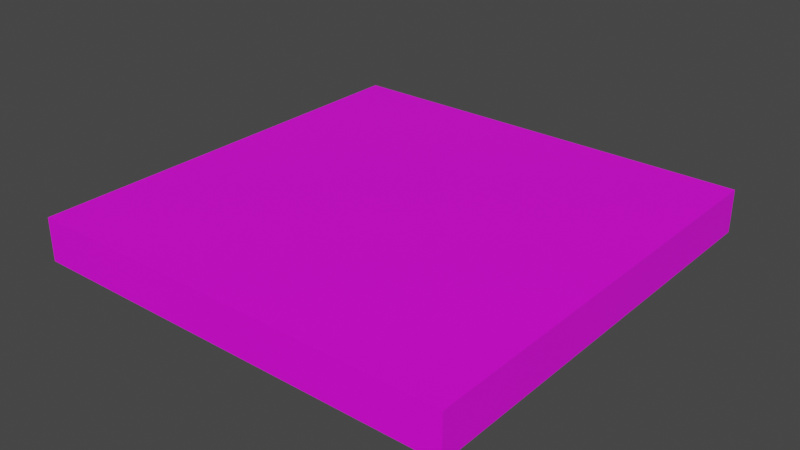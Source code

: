 # Source: blend.blend  (saved by Blender 3.4.6; exported with 4.5.12 LTS)
import bpy
from mathutils import Matrix  # noqa: F401  (used for matrix-valued properties, if any)

bpy.ops.wm.read_factory_settings(use_empty=True)
scene = bpy.context.scene
scene.name = 'Scene'

# ---- collections
col_collection = bpy.data.collections.new('Collection'); scene.collection.children.link(col_collection)

# ---- images (referenced by path relative to the original .blend; pixels are not part of the script)
import os
ASSET_DIR = os.environ.get("B2B_ASSET_DIR", "")  # directory of the original .blend (textures are referenced by path, not embedded)
HERE = os.path.dirname(os.path.abspath(__file__))  # packed textures are extracted next to this script under _unpacked/

def load_image(name, relpath, width, height, colorspace="sRGB"):
    """Load a texture the original file referenced (path relative to the .blend, or extracted next to this script)."""
    p = next((c for c in (os.path.join(HERE, relpath), os.path.join(ASSET_DIR, relpath)) if relpath and os.path.exists(c)), "")
    if p:
        img = bpy.data.images.load(p, check_existing=True)
        img.name = name
    else:  # same state as the original file: an image datablock whose file is absent (Cycles renders it pink)
        img = bpy.data.images.new(name, width, height)
        img.source = "FILE"
        img.filepath = "//" + (relpath or name)
    img.colorspace_settings.name = colorspace
    return img
img_png = load_image('翻转.png', '翻转.png', 1024, 1024, 'sRGB')

# ---- materials (node trees are filled in below, after node groups)
mat_material = bpy.data.materials.new('Material')
mat_material.alpha_threshold = 0.0
mat_material.use_transparent_shadow = False
mat_material.roughness = 0.5
mat_material.line_color = (0.0, 0.0, 0.0, 1.0)

# ---- material node trees
mat_material.use_nodes = True; mat_material.node_tree.nodes.clear()
_N = mat_material.node_tree.nodes; _L = mat_material.node_tree.links
n0 = _N.new('ShaderNodeOutputMaterial'); n0.name = 'Material Output'; n0.location = (300, 300)
n1 = _N.new('ShaderNodeBsdfPrincipled'); n1.name = 'Principled BSDF'; n1.location = (10, 300)
n1.distribution = 'GGX'
n1.subsurface_method = 'RANDOM_WALK_SKIN'
n1.inputs[3].default_value = 1.45
n1.inputs[27].default_value = (0.0, 0.0, 0.0, 1.0)
n1.inputs[28].default_value = 1.0
n2 = _N.new('ShaderNodeTexImage'); n2.name = '图像纹理'; n2.location = (-280, 275)
n2.image = img_png
n3 = _N.new('ShaderNodeTexCoord'); n3.name = '纹理坐标'; n3.location = (-470, 275)
_L.new(n1.outputs[0], n0.inputs[0])
_L.new(n2.outputs[0], n1.inputs[0])
_L.new(n3.outputs[2], n2.inputs[0])
n0.is_active_output = True

# ---- world
world_world = bpy.data.worlds.new('World'); scene.world = world_world
world_world.use_nodes = True; world_world.node_tree.nodes.clear()
_N = world_world.node_tree.nodes; _L = world_world.node_tree.links
n0 = _N.new('ShaderNodeOutputWorld'); n0.name = 'World Output'; n0.location = (300, 300)
n1 = _N.new('ShaderNodeBackground'); n1.name = 'Background'; n1.location = (10, 300)
n1.inputs[0].default_value = (0.05088, 0.05088, 0.05088, 1.0)
_L.new(n1.outputs[0], n0.inputs[0])
n0.is_active_output = True
world_world.color = (0.05088, 0.05088, 0.05088)
world_world.use_sun_shadow = False
world_world.sun_shadow_jitter_overblur = 0.0

# ---- meshes
me_cube = bpy.data.meshes.new('Cube')
me_cube.from_pydata([(1.0, 0.1, -10.0), (1.0, -0.1, -10.0), (1.0, 0.1, 10.0), (1.0, -0.1, 10.0), (-1.0, 0.1, -10.0), (-1.0, -0.1, -10.0), (-1.0, 0.1, 10.0), (-1.0, -0.1, 10.0)], [], [(0, 4, 6, 2), (3, 2, 6, 7), (7, 6, 4, 5), (5, 1, 3, 7), (1, 0, 2, 3), (5, 4, 0, 1)])
_uv = me_cube.uv_layers.new(name='UVMap')
_uv.uv.foreach_set('vector', [0.6627, 0.5, 0.959, 0.5, 0.959, 0.7424, 0.6627, 0.7424, 0.3663, 0.7424, 0.6627, 0.7424, 0.6627, 0.9848, 0.3663, 0.9848, 0.3663, 0.0152, 0.6627, 0.0152, 0.6627, 0.2576, 0.3663, 0.2576, 0.07002, 0.5, 0.3663, 0.5, 0.3663, 0.7424, 0.07002, 0.7424, 0.3663, 0.5, 0.6627, 0.5, 0.6627, 0.7424, 0.3663, 0.7424, 0.3663, 0.2576, 0.6627, 0.2576, 0.6627, 0.5, 0.3663, 0.5])
me_cube.materials.append(mat_material)
me_cube.use_mirror_vertex_groups = False
me_cube.update()

# ---- objects
ob_cube = bpy.data.objects.new('Cube', me_cube)

# ---- transforms, parenting, visibility, modifiers, constraints
ob_cube.location = (0.0, 0.0, 0.0)
ob_cube.rotation_euler = (1.571, 0.0, 0.0)
ob_cube.scale = (1.0, 1.0, 0.1)
ob_cube.lock_rotations_4d = False
ob_cube.empty_display_type = 'ARROWS'
ob_cube.lineart.crease_threshold = 0.0

# ---- collection membership
col_collection.objects.link(ob_cube)

# ---- scene / render settings (as saved in the file)
scene.frame_start = 1; scene.frame_end = 250; scene.frame_set(0)
scene.render.engine = 'BLENDER_EEVEE_NEXT'
scene.cycles.sampling_pattern = 'TABULATED_SOBOL'
scene.cycles.use_light_tree = False
scene.view_settings.view_transform = 'Filmic'
bpy.context.view_layer.update()

# ---- added for rendering (the .blend has no active camera and no usable light): camera, sun
cam_auto = bpy.data.cameras.new('AutoCamera')
cam_auto.lens = 50.0
cam_auto.sensor_width = 36.0
cam_auto.clip_end = 1000.0
ob_auto_camera = bpy.data.objects.new('AutoCamera', cam_auto)
scene.collection.objects.link(ob_auto_camera)
ob_auto_camera.location = (2.62346, -3.14816, 2.09877)
ob_auto_camera.rotation_euler = (1.09748, -7.21219e-08, 0.694738)
scene.camera = ob_auto_camera
light_auto_sun = bpy.data.lights.new('AutoSun', 'SUN')
light_auto_sun.energy = 3.0
light_auto_sun.angle = 0.0523599
ob_auto_sun = bpy.data.objects.new('AutoSun', light_auto_sun)
scene.collection.objects.link(ob_auto_sun)
ob_auto_sun.rotation_euler = (0.872665, 0.174533, 0.523599)
bpy.context.view_layer.update()
